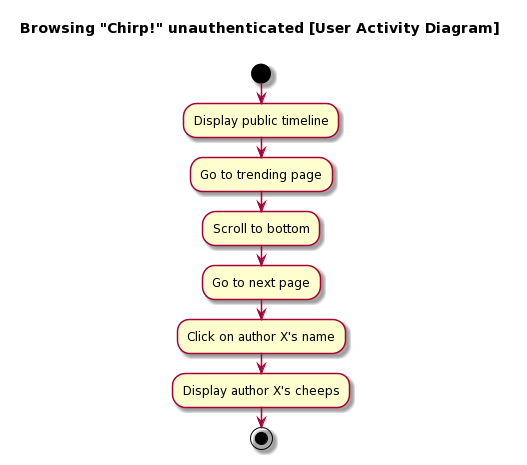

The diagram above was rendered by PlantUML. Its source (embedded in the PNG):
@startuml
skin rose

title Browsing "Chirp!" unauthenticated [User Activity Diagram] \n

start

:Display public timeline;

:Go to trending page;

:Scroll to bottom;
:Go to next page;
:Click on author X's name;
:Display author X's cheeps;

stop
@enduml